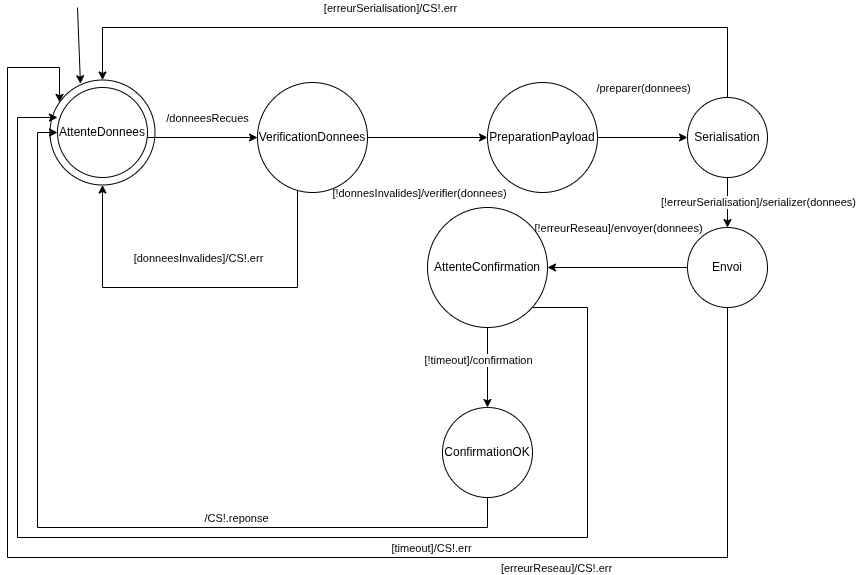

The diagram above was exported from draw.io. Its source (the exported page's mxGraphModel, read from the mxfile embedded in the PNG):
<mxGraphModel dx="1554" dy="1118" grid="1" gridSize="10" guides="1" tooltips="1" connect="1" arrows="1" fold="1" page="1" pageScale="1" pageWidth="827" pageHeight="1169" math="0" shadow="0">
  <root>
    <mxCell id="0" />
    <mxCell id="1" parent="0" />
    <mxCell id="ymiv84JrQhjOPNq7loLl-44" value="" style="ellipse;whiteSpace=wrap;html=1;aspect=fixed;" parent="1" vertex="1">
      <mxGeometry x="52.5" y="152.5" width="105" height="105" as="geometry" />
    </mxCell>
    <mxCell id="ymiv84JrQhjOPNq7loLl-15" style="edgeStyle=orthogonalEdgeStyle;rounded=0;orthogonalLoop=1;jettySize=auto;html=1;entryX=0;entryY=0.5;entryDx=0;entryDy=0;" parent="1" source="ymiv84JrQhjOPNq7loLl-1" target="ymiv84JrQhjOPNq7loLl-2" edge="1">
      <mxGeometry relative="1" as="geometry" />
    </mxCell>
    <mxCell id="ymiv84JrQhjOPNq7loLl-16" value="[!donnesInvalides]/verifier(donnees)" style="edgeLabel;html=1;align=center;verticalAlign=middle;resizable=0;points=[];" parent="ymiv84JrQhjOPNq7loLl-15" vertex="1" connectable="0">
      <mxGeometry x="-0.1467" y="1" relative="1" as="geometry">
        <mxPoint y="56" as="offset" />
      </mxGeometry>
    </mxCell>
    <mxCell id="ymiv84JrQhjOPNq7loLl-18" style="edgeStyle=orthogonalEdgeStyle;rounded=0;orthogonalLoop=1;jettySize=auto;html=1;entryX=0.5;entryY=1;entryDx=0;entryDy=0;" parent="1" source="ymiv84JrQhjOPNq7loLl-1" target="ymiv84JrQhjOPNq7loLl-44" edge="1">
      <mxGeometry relative="1" as="geometry">
        <mxPoint x="145" y="490" as="targetPoint" />
        <Array as="points">
          <mxPoint x="300" y="360" />
          <mxPoint x="105" y="360" />
        </Array>
      </mxGeometry>
    </mxCell>
    <mxCell id="ymiv84JrQhjOPNq7loLl-19" value="[donneesInvalides]/CS!.err" style="edgeLabel;html=1;align=center;verticalAlign=middle;resizable=0;points=[];" parent="ymiv84JrQhjOPNq7loLl-18" vertex="1" connectable="0">
      <mxGeometry x="0.733" relative="1" as="geometry">
        <mxPoint x="95" y="20" as="offset" />
      </mxGeometry>
    </mxCell>
    <mxCell id="ymiv84JrQhjOPNq7loLl-1" value="VerificationDonnees" style="ellipse;whiteSpace=wrap;html=1;aspect=fixed;" parent="1" vertex="1">
      <mxGeometry x="260" y="155" width="110" height="110" as="geometry" />
    </mxCell>
    <mxCell id="ymiv84JrQhjOPNq7loLl-20" style="edgeStyle=orthogonalEdgeStyle;rounded=0;orthogonalLoop=1;jettySize=auto;html=1;" parent="1" source="ymiv84JrQhjOPNq7loLl-2" target="ymiv84JrQhjOPNq7loLl-4" edge="1">
      <mxGeometry relative="1" as="geometry" />
    </mxCell>
    <mxCell id="ymiv84JrQhjOPNq7loLl-21" value="/preparer(donnees)" style="edgeLabel;html=1;align=center;verticalAlign=middle;resizable=0;points=[];" parent="ymiv84JrQhjOPNq7loLl-20" vertex="1" connectable="0">
      <mxGeometry x="0.02" y="7" relative="1" as="geometry">
        <mxPoint x="-1" y="-43" as="offset" />
      </mxGeometry>
    </mxCell>
    <mxCell id="ymiv84JrQhjOPNq7loLl-2" value="PreparationPayload" style="ellipse;whiteSpace=wrap;html=1;aspect=fixed;" parent="1" vertex="1">
      <mxGeometry x="490" y="155" width="110" height="110" as="geometry" />
    </mxCell>
    <mxCell id="ymiv84JrQhjOPNq7loLl-11" style="edgeStyle=orthogonalEdgeStyle;rounded=0;orthogonalLoop=1;jettySize=auto;html=1;entryX=0;entryY=0.5;entryDx=0;entryDy=0;" parent="1" source="ymiv84JrQhjOPNq7loLl-3" target="ymiv84JrQhjOPNq7loLl-1" edge="1">
      <mxGeometry relative="1" as="geometry">
        <Array as="points">
          <mxPoint x="260" y="210" />
        </Array>
      </mxGeometry>
    </mxCell>
    <mxCell id="ymiv84JrQhjOPNq7loLl-12" value="/donneesRecues" style="edgeLabel;html=1;align=center;verticalAlign=middle;resizable=0;points=[];" parent="ymiv84JrQhjOPNq7loLl-11" vertex="1" connectable="0">
      <mxGeometry x="-0.4578" relative="1" as="geometry">
        <mxPoint x="30" y="-20" as="offset" />
      </mxGeometry>
    </mxCell>
    <mxCell id="ymiv84JrQhjOPNq7loLl-3" value="AttenteDonnees" style="ellipse;whiteSpace=wrap;html=1;aspect=fixed;" parent="1" vertex="1">
      <mxGeometry x="60" y="160" width="90" height="90" as="geometry" />
    </mxCell>
    <mxCell id="ymiv84JrQhjOPNq7loLl-22" style="edgeStyle=orthogonalEdgeStyle;rounded=0;orthogonalLoop=1;jettySize=auto;html=1;" parent="1" source="ymiv84JrQhjOPNq7loLl-4" target="ymiv84JrQhjOPNq7loLl-9" edge="1">
      <mxGeometry relative="1" as="geometry" />
    </mxCell>
    <mxCell id="ymiv84JrQhjOPNq7loLl-23" value="[!erreurSerialisation]/serializer(donnees)" style="edgeLabel;html=1;align=center;verticalAlign=middle;resizable=0;points=[];" parent="ymiv84JrQhjOPNq7loLl-22" vertex="1" connectable="0">
      <mxGeometry x="-0.3714" relative="1" as="geometry">
        <mxPoint x="30" y="8" as="offset" />
      </mxGeometry>
    </mxCell>
    <mxCell id="ymiv84JrQhjOPNq7loLl-24" style="edgeStyle=orthogonalEdgeStyle;rounded=0;orthogonalLoop=1;jettySize=auto;html=1;entryX=0.5;entryY=0;entryDx=0;entryDy=0;" parent="1" source="ymiv84JrQhjOPNq7loLl-4" target="ymiv84JrQhjOPNq7loLl-44" edge="1">
      <mxGeometry relative="1" as="geometry">
        <mxPoint x="690" y="100" as="targetPoint" />
        <Array as="points">
          <mxPoint x="730" y="100" />
          <mxPoint x="105" y="100" />
        </Array>
      </mxGeometry>
    </mxCell>
    <mxCell id="ymiv84JrQhjOPNq7loLl-25" value="[erreurSerialisation]/CS!.err" style="edgeLabel;html=1;align=center;verticalAlign=middle;resizable=0;points=[];" parent="ymiv84JrQhjOPNq7loLl-24" vertex="1" connectable="0">
      <mxGeometry x="-0.1" y="-3" relative="1" as="geometry">
        <mxPoint x="-72" y="-17" as="offset" />
      </mxGeometry>
    </mxCell>
    <mxCell id="ymiv84JrQhjOPNq7loLl-4" value="Serialisation" style="ellipse;whiteSpace=wrap;html=1;aspect=fixed;" parent="1" vertex="1">
      <mxGeometry x="690" y="170" width="80" height="80" as="geometry" />
    </mxCell>
    <mxCell id="ymiv84JrQhjOPNq7loLl-36" style="edgeStyle=orthogonalEdgeStyle;rounded=0;orthogonalLoop=1;jettySize=auto;html=1;entryX=0;entryY=0.5;entryDx=0;entryDy=0;" parent="1" source="ymiv84JrQhjOPNq7loLl-8" target="ymiv84JrQhjOPNq7loLl-3" edge="1">
      <mxGeometry relative="1" as="geometry">
        <Array as="points">
          <mxPoint x="490" y="600" />
          <mxPoint x="40" y="600" />
          <mxPoint x="40" y="205" />
        </Array>
      </mxGeometry>
    </mxCell>
    <mxCell id="ymiv84JrQhjOPNq7loLl-37" value="/CS!.reponse" style="edgeLabel;html=1;align=center;verticalAlign=middle;resizable=0;points=[];" parent="ymiv84JrQhjOPNq7loLl-36" vertex="1" connectable="0">
      <mxGeometry x="-0.102" y="1" relative="1" as="geometry">
        <mxPoint x="120" y="-11" as="offset" />
      </mxGeometry>
    </mxCell>
    <mxCell id="ymiv84JrQhjOPNq7loLl-8" value="ConfirmationOK" style="ellipse;whiteSpace=wrap;html=1;aspect=fixed;" parent="1" vertex="1">
      <mxGeometry x="445" y="480" width="90" height="90" as="geometry" />
    </mxCell>
    <mxCell id="ymiv84JrQhjOPNq7loLl-26" style="edgeStyle=orthogonalEdgeStyle;rounded=0;orthogonalLoop=1;jettySize=auto;html=1;entryX=1;entryY=0.5;entryDx=0;entryDy=0;" parent="1" source="ymiv84JrQhjOPNq7loLl-9" target="ymiv84JrQhjOPNq7loLl-10" edge="1">
      <mxGeometry relative="1" as="geometry" />
    </mxCell>
    <mxCell id="ymiv84JrQhjOPNq7loLl-27" value="[!erreurReseau]/envoyer(donnees)" style="edgeLabel;html=1;align=center;verticalAlign=middle;resizable=0;points=[];" parent="ymiv84JrQhjOPNq7loLl-26" vertex="1" connectable="0">
      <mxGeometry x="0.3267" relative="1" as="geometry">
        <mxPoint x="23" y="-40" as="offset" />
      </mxGeometry>
    </mxCell>
    <mxCell id="ymiv84JrQhjOPNq7loLl-9" value="Envoi" style="ellipse;whiteSpace=wrap;html=1;aspect=fixed;" parent="1" vertex="1">
      <mxGeometry x="690" y="300" width="80" height="80" as="geometry" />
    </mxCell>
    <mxCell id="ymiv84JrQhjOPNq7loLl-30" style="edgeStyle=orthogonalEdgeStyle;rounded=0;orthogonalLoop=1;jettySize=auto;html=1;entryX=0.5;entryY=0;entryDx=0;entryDy=0;" parent="1" source="ymiv84JrQhjOPNq7loLl-10" target="ymiv84JrQhjOPNq7loLl-8" edge="1">
      <mxGeometry relative="1" as="geometry" />
    </mxCell>
    <mxCell id="ymiv84JrQhjOPNq7loLl-31" value="[!timeout]/confirmation" style="edgeLabel;html=1;align=center;verticalAlign=middle;resizable=0;points=[];" parent="ymiv84JrQhjOPNq7loLl-30" vertex="1" connectable="0">
      <mxGeometry x="-0.2" relative="1" as="geometry">
        <mxPoint x="-10" as="offset" />
      </mxGeometry>
    </mxCell>
    <mxCell id="ymiv84JrQhjOPNq7loLl-32" style="edgeStyle=orthogonalEdgeStyle;rounded=0;orthogonalLoop=1;jettySize=auto;html=1;entryX=0;entryY=0.333;entryDx=0;entryDy=0;entryPerimeter=0;" parent="1" source="ymiv84JrQhjOPNq7loLl-10" target="ymiv84JrQhjOPNq7loLl-3" edge="1">
      <mxGeometry relative="1" as="geometry">
        <Array as="points">
          <mxPoint x="590" y="380" />
          <mxPoint x="590" y="610" />
          <mxPoint x="20" y="610" />
          <mxPoint x="20" y="190" />
        </Array>
        <mxPoint x="635" y="535" as="targetPoint" />
      </mxGeometry>
    </mxCell>
    <mxCell id="ymiv84JrQhjOPNq7loLl-33" value="[timeout]/CS!.err" style="edgeLabel;html=1;align=center;verticalAlign=middle;resizable=0;points=[];" parent="ymiv84JrQhjOPNq7loLl-32" vertex="1" connectable="0">
      <mxGeometry x="-0.2638" y="-2" relative="1" as="geometry">
        <mxPoint x="42" y="12" as="offset" />
      </mxGeometry>
    </mxCell>
    <mxCell id="ymiv84JrQhjOPNq7loLl-10" value="AttenteConfirmation" style="ellipse;whiteSpace=wrap;html=1;aspect=fixed;" parent="1" vertex="1">
      <mxGeometry x="430" y="280" width="120" height="120" as="geometry" />
    </mxCell>
    <mxCell id="ymiv84JrQhjOPNq7loLl-42" style="edgeStyle=orthogonalEdgeStyle;rounded=0;orthogonalLoop=1;jettySize=auto;html=1;exitX=0.5;exitY=1;exitDx=0;exitDy=0;" parent="1" source="ymiv84JrQhjOPNq7loLl-9" target="ymiv84JrQhjOPNq7loLl-44" edge="1">
      <mxGeometry relative="1" as="geometry">
        <Array as="points">
          <mxPoint x="730" y="630" />
          <mxPoint x="10" y="630" />
          <mxPoint x="10" y="140" />
          <mxPoint x="62" y="140" />
        </Array>
        <mxPoint x="690" y="590" as="sourcePoint" />
      </mxGeometry>
    </mxCell>
    <mxCell id="ymiv84JrQhjOPNq7loLl-43" value="[erreurReseau]/CS!.err" style="edgeLabel;html=1;align=center;verticalAlign=middle;resizable=0;points=[];" parent="ymiv84JrQhjOPNq7loLl-42" vertex="1" connectable="0">
      <mxGeometry x="-0.4505" y="3" relative="1" as="geometry">
        <mxPoint x="3" y="7" as="offset" />
      </mxGeometry>
    </mxCell>
    <mxCell id="hLXZmRBOKdbsICgJBMka-1" value="" style="endArrow=classic;html=1;rounded=0;entryX=0.29;entryY=0.035;entryDx=0;entryDy=0;entryPerimeter=0;" parent="1" target="ymiv84JrQhjOPNq7loLl-44" edge="1">
      <mxGeometry width="50" height="50" relative="1" as="geometry">
        <mxPoint x="80" y="80" as="sourcePoint" />
        <mxPoint x="440" y="550" as="targetPoint" />
      </mxGeometry>
    </mxCell>
  </root>
</mxGraphModel>